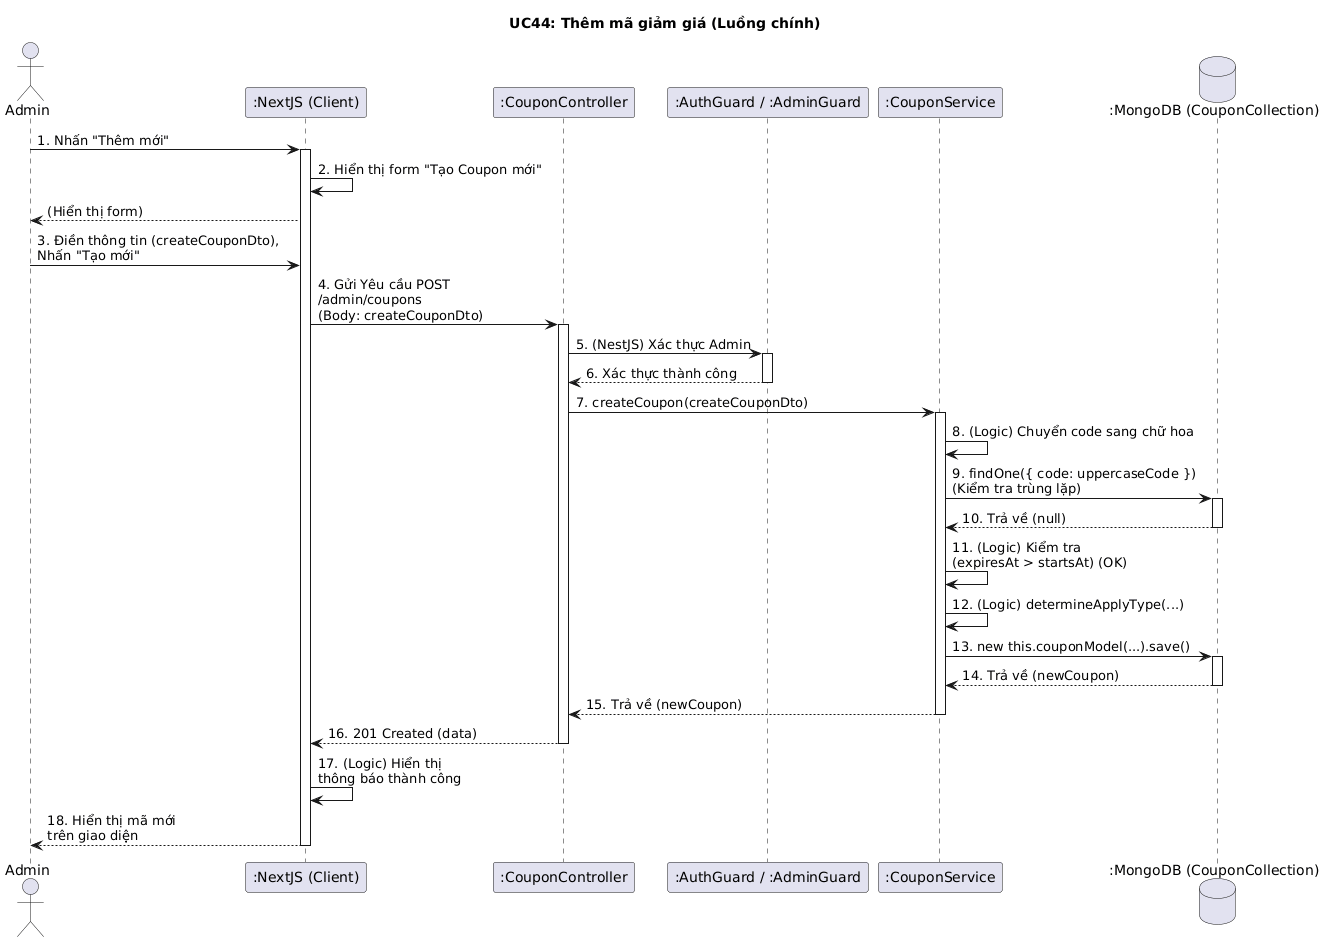

The diagram above was rendered by PlantUML. Its source (embedded in the PNG):
@startuml
title UC44: Thêm mã giảm giá (Luồng chính)

actor Admin
participant ":NextJS (Client)" as Client
participant ":CouponController" as Controller
participant ":AuthGuard / :AdminGuard" as Guards
participant ":CouponService" as Service
database ":MongoDB (CouponCollection)" as DB

Admin -> Client: 1. Nhấn "Thêm mới"
activate Client
Client -> Client: 2. Hiển thị form "Tạo Coupon mới"
Client --> Admin: (Hiển thị form)

Admin -> Client: 3. Điền thông tin (createCouponDto), \nNhấn "Tạo mới"
Client -> Controller: 4. Gửi Yêu cầu POST \n/admin/coupons \n(Body: createCouponDto)
activate Controller

Controller -> Guards: 5. (NestJS) Xác thực Admin
activate Guards
Guards --> Controller: 6. Xác thực thành công
deactivate Guards

Controller -> Service: 7. createCoupon(createCouponDto)
activate Service

Service -> Service: 8. (Logic) Chuyển code sang chữ hoa
Service -> DB: 9. findOne({ code: uppercaseCode }) \n(Kiểm tra trùng lặp)
activate DB
DB --> Service: 10. Trả về (null)
deactivate DB

Service -> Service: 11. (Logic) Kiểm tra \n(expiresAt > startsAt) (OK)
Service -> Service: 12. (Logic) determineApplyType(...)
Service -> DB: 13. new this.couponModel(...).save()
activate DB
DB --> Service: 14. Trả về (newCoupon)
deactivate DB

Service --> Controller: 15. Trả về (newCoupon)
deactivate Service

Controller --> Client: 16. 201 Created (data)
deactivate Controller

Client -> Client: 17. (Logic) Hiển thị \nthông báo thành công
Client --> Admin: 18. Hiển thị mã mới \ntrên giao diện
deactivate Client
@enduml